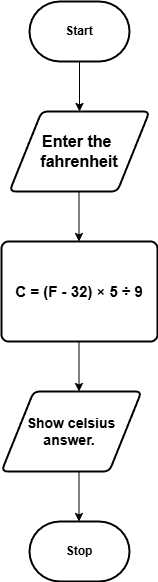

The diagram above was exported from draw.io. Its source (the exported page's mxGraphModel, read from the mxfile embedded in the PNG):
<mxGraphModel dx="1086" dy="700" grid="1" gridSize="10" guides="1" tooltips="1" connect="1" arrows="1" fold="1" page="1" pageScale="1" pageWidth="850" pageHeight="1100" math="0" shadow="0">
  <root>
    <mxCell id="0" />
    <mxCell id="1" parent="0" />
    <mxCell id="15" style="edgeStyle=none;html=1;exitX=0.5;exitY=1;exitDx=0;exitDy=0;exitPerimeter=0;entryX=0.5;entryY=0;entryDx=0;entryDy=0;" parent="1" source="2" target="4" edge="1">
      <mxGeometry relative="1" as="geometry" />
    </mxCell>
    <mxCell id="2" value="&lt;h4&gt;Start&lt;/h4&gt;" style="strokeWidth=2;html=1;shape=mxgraph.flowchart.terminator;whiteSpace=wrap;" parent="1" vertex="1">
      <mxGeometry x="230" y="310" width="100" height="60" as="geometry" />
    </mxCell>
    <mxCell id="4" value="&lt;h4&gt;&lt;font style=&quot;font-size: 16px;&quot;&gt;Enter the&amp;nbsp; &amp;nbsp;fahrenheit&amp;nbsp;&lt;/font&gt;&lt;/h4&gt;" style="shape=parallelogram;html=1;strokeWidth=2;perimeter=parallelogramPerimeter;whiteSpace=wrap;rounded=1;arcSize=12;size=0.23;" parent="1" vertex="1">
      <mxGeometry x="210" y="420" width="140" height="80" as="geometry" />
    </mxCell>
    <mxCell id="11" value="&lt;h4 style=&quot;&quot;&gt;&lt;span style=&quot;font-size: 15px; text-wrap-mode: nowrap;&quot;&gt;C = (F - 32) × 5 ÷ 9&lt;/span&gt;&lt;/h4&gt;" style="rounded=1;whiteSpace=wrap;html=1;absoluteArcSize=1;arcSize=14;strokeWidth=2;" parent="1" vertex="1">
      <mxGeometry x="202" y="550" width="156" height="100" as="geometry" />
    </mxCell>
    <mxCell id="12" value="&lt;h4&gt;&lt;font style=&quot;font-size: 14px;&quot;&gt;Show celsius answer.&amp;nbsp;&lt;/font&gt;&lt;/h4&gt;" style="shape=parallelogram;html=1;strokeWidth=2;perimeter=parallelogramPerimeter;whiteSpace=wrap;rounded=1;arcSize=12;size=0.23;" parent="1" vertex="1">
      <mxGeometry x="202" y="700" width="140" height="80" as="geometry" />
    </mxCell>
    <mxCell id="14" value="&lt;h4&gt;Stop&lt;/h4&gt;" style="strokeWidth=2;html=1;shape=mxgraph.flowchart.terminator;whiteSpace=wrap;" parent="1" vertex="1">
      <mxGeometry x="230" y="830" width="100" height="60" as="geometry" />
    </mxCell>
    <mxCell id="16" style="edgeStyle=none;html=1;exitX=0.5;exitY=1;exitDx=0;exitDy=0;exitPerimeter=0;entryX=0.5;entryY=0;entryDx=0;entryDy=0;" parent="1" edge="1">
      <mxGeometry relative="1" as="geometry">
        <mxPoint x="279.5" y="500" as="sourcePoint" />
        <mxPoint x="279.5" y="550" as="targetPoint" />
      </mxGeometry>
    </mxCell>
    <mxCell id="18" style="edgeStyle=none;html=1;exitX=0.5;exitY=1;exitDx=0;exitDy=0;exitPerimeter=0;entryX=0.5;entryY=0;entryDx=0;entryDy=0;" parent="1" edge="1">
      <mxGeometry relative="1" as="geometry">
        <mxPoint x="279.5" y="650" as="sourcePoint" />
        <mxPoint x="279.5" y="700" as="targetPoint" />
      </mxGeometry>
    </mxCell>
    <mxCell id="19" style="edgeStyle=none;html=1;exitX=0.5;exitY=1;exitDx=0;exitDy=0;exitPerimeter=0;entryX=0.5;entryY=0;entryDx=0;entryDy=0;" parent="1" edge="1">
      <mxGeometry relative="1" as="geometry">
        <mxPoint x="279.5" y="780" as="sourcePoint" />
        <mxPoint x="279.5" y="830" as="targetPoint" />
      </mxGeometry>
    </mxCell>
  </root>
</mxGraphModel>